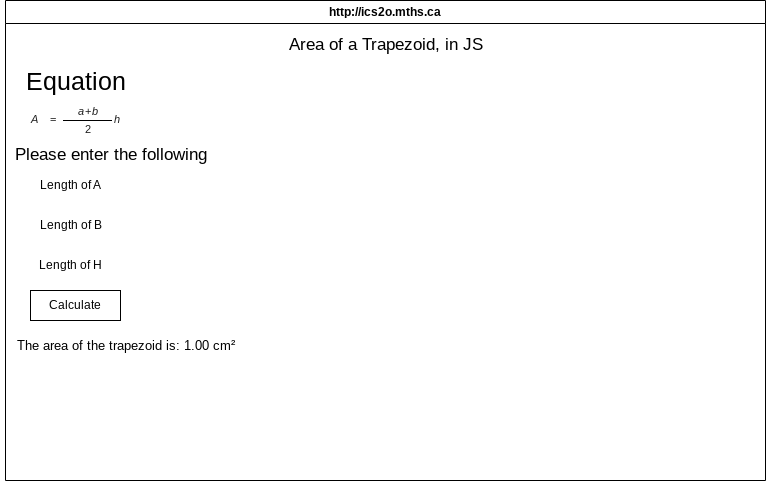

The diagram above was exported from draw.io. Its source (the exported page's mxGraphModel, read from the mxfile embedded in the PNG):
<mxGraphModel dx="766" dy="613" grid="1" gridSize="10" guides="1" tooltips="1" connect="1" arrows="1" fold="1" page="1" pageScale="1" pageWidth="850" pageHeight="1100" math="0" shadow="0">
  <root>
    <mxCell id="0" />
    <mxCell id="1" parent="0" />
    <mxCell id="7" value="http://ics2o.mths.ca" style="swimlane;whiteSpace=wrap;html=1;labelBackgroundColor=default;" parent="1" vertex="1">
      <mxGeometry x="45" y="30" width="760" height="480" as="geometry" />
    </mxCell>
    <mxCell id="9" value="Area of a Trapezoid, in JS" style="text;html=1;align=center;verticalAlign=middle;resizable=0;points=[];autosize=1;strokeColor=none;fillColor=none;fontSize=17;" parent="7" vertex="1">
      <mxGeometry x="270" y="30" width="220" height="30" as="geometry" />
    </mxCell>
    <mxCell id="10" value="&lt;font style=&quot;font-size: 25px;&quot;&gt;Equation&lt;/font&gt;" style="text;html=1;align=center;verticalAlign=middle;resizable=0;points=[];autosize=1;strokeColor=none;fillColor=none;" parent="7" vertex="1">
      <mxGeometry x="10" y="60" width="120" height="40" as="geometry" />
    </mxCell>
    <mxCell id="12" value="&lt;font&gt;&lt;div class=&quot;lr-fy-ecl lr-fy-eq-elem&quot; data-var=&quot;A&quot; style=&quot;display: inline-block; position: relative; transition: color 0.05s ease-in-out; font-style: italic; color: rgb(31, 31, 31); font-family: XITSMath-Regular, Arial, sans-serif; text-align: start; background-color: rgb(255, 255, 255); margin-right: 10px; margin-top: 0px; margin-bottom: 0px;&quot;&gt;A&lt;/div&gt;&lt;div class=&quot;lr-fy-eq-elem lr-fy-eq-add&quot; style=&quot;display: inline-block; position: relative; transition: color 0.05s ease-in-out; color: rgb(31, 31, 31); font-family: XITSMath-Regular, Arial, sans-serif; text-align: start; background-color: rgb(255, 255, 255); margin-left: 0.2em; margin-right: 0.2em;&quot;&gt;=&lt;/div&gt;&lt;div class=&quot;lr-fy-eq-elem eiuJYe&quot; data-lr-op=&quot;imul&quot; style=&quot;display: inline-block; position: relative; transition: color 0.05s ease-in-out; color: rgb(31, 31, 31); font-family: XITSMath-Regular, Arial, sans-serif; text-align: start; background-color: rgb(255, 255, 255); margin-left: 5px; vertical-align: middle; margin-top: 0px; margin-bottom: 0px;&quot;&gt;&lt;div data-lr-op=&quot;div&quot; class=&quot;lr-fy-eq-elem&quot; style=&quot;display: inline-block; position: relative; transition: color 0.05s ease-in-out; text-align: center; vertical-align: middle;&quot;&gt;&lt;div data-lr-op=&quot;ipar&quot; class=&quot;lr-fy-eq-elem&quot; style=&quot;display: inline-block; position: relative; transition: color 0.05s ease-in-out;&quot;&gt;&lt;div data-lr-op=&quot;plus&quot; class=&quot;lr-fy-eq-elem&quot; style=&quot;display: inline-block; position: relative; transition: color 0.05s ease-in-out;&quot;&gt;&lt;div class=&quot;lr-fy-el lr-fy-eq-elem&quot; data-var=&quot;a&quot; role=&quot;link&quot; style=&quot;display: inline-block; position: relative; transition: color 0.05s ease-in-out; margin: -4px; padding: 4px; font-style: italic; cursor: pointer;&quot;&gt;a&lt;/div&gt;&lt;div class=&quot;lr-fy-eq-elem lr-fy-eq-add&quot; style=&quot;display: inline-block; position: relative; transition: color 0.05s ease-in-out; margin-left: 0.1em; margin-right: 0.1em;&quot;&gt;+&lt;/div&gt;&lt;div class=&quot;lr-fy-el lr-fy-eq-elem&quot; data-var=&quot;b&quot; role=&quot;link&quot; style=&quot;display: inline-block; position: relative; transition: color 0.05s ease-in-out; margin: -4px; padding: 4px; font-style: italic; cursor: pointer;&quot;&gt;b&lt;/div&gt;&lt;/div&gt;&lt;/div&gt;&lt;div class=&quot;lr-fy-eq-add&quot; style=&quot;width: 49.3924px; height: 1px; background-color: black; margin-top: 2px; margin-bottom: 2px;&quot;&gt;&lt;/div&gt;&lt;div class=&quot;lr-fy-ecv lr-fy-eq-elem&quot; style=&quot;display: inline-block; position: relative; transition: color 0.05s ease-in-out;&quot;&gt;2&lt;/div&gt;&lt;/div&gt;&lt;div class=&quot;lr-fy-eq-elem lr-fy-eq-add&quot; style=&quot;display: inline-block; position: relative; transition: color 0.05s ease-in-out; margin-left: 0.2em;&quot;&gt;&lt;/div&gt;&lt;div class=&quot;lr-fy-el lr-fy-eq-elem&quot; data-var=&quot;h&quot; role=&quot;link&quot; style=&quot;display: inline-block; position: relative; transition: color 0.05s ease-in-out; margin: -4px; padding: 4px; font-style: italic; cursor: pointer;&quot;&gt;h&lt;/div&gt;&lt;/div&gt;&lt;/font&gt;" style="text;html=1;align=center;verticalAlign=middle;resizable=0;points=[];autosize=1;strokeColor=none;fillColor=none;fontSize=11;" parent="7" vertex="1">
      <mxGeometry x="15" y="100" width="110" height="40" as="geometry" />
    </mxCell>
    <mxCell id="13" value="&lt;font&gt;Please enter the following&lt;/font&gt;" style="text;html=1;align=center;verticalAlign=middle;resizable=0;points=[];autosize=1;strokeColor=none;fillColor=none;fontSize=17;fontColor=#000000;" parent="7" vertex="1">
      <mxGeometry x="-5" y="140" width="220" height="30" as="geometry" />
    </mxCell>
    <mxCell id="14" value="Length of A" style="text;html=1;align=center;verticalAlign=middle;resizable=0;points=[];autosize=1;strokeColor=none;fillColor=none;" parent="7" vertex="1">
      <mxGeometry x="25" y="170" width="80" height="30" as="geometry" />
    </mxCell>
    <mxCell id="16" value="&lt;span style=&quot;color: rgb(0, 0, 0);&quot;&gt;Length of H&lt;/span&gt;" style="text;html=1;align=center;verticalAlign=middle;resizable=0;points=[];autosize=1;strokeColor=none;fillColor=none;" parent="7" vertex="1">
      <mxGeometry x="20" y="250" width="90" height="30" as="geometry" />
    </mxCell>
    <mxCell id="15" value="&lt;span style=&quot;color: rgb(0, 0, 0);&quot;&gt;Length of B&lt;/span&gt;" style="text;html=1;align=center;verticalAlign=middle;resizable=0;points=[];autosize=1;strokeColor=none;fillColor=none;" parent="7" vertex="1">
      <mxGeometry x="25" y="210" width="80" height="30" as="geometry" />
    </mxCell>
    <mxCell id="17" value="Calculate" style="whiteSpace=wrap;html=1;" vertex="1" parent="7">
      <mxGeometry x="25" y="290" width="90" height="30" as="geometry" />
    </mxCell>
    <mxCell id="19" value="The area of the trapezoid is: 1.00 cm²" style="text;html=1;align=center;verticalAlign=middle;resizable=0;points=[];autosize=1;strokeColor=none;fillColor=none;fontSize=13;" vertex="1" parent="7">
      <mxGeometry y="330" width="240" height="30" as="geometry" />
    </mxCell>
  </root>
</mxGraphModel>